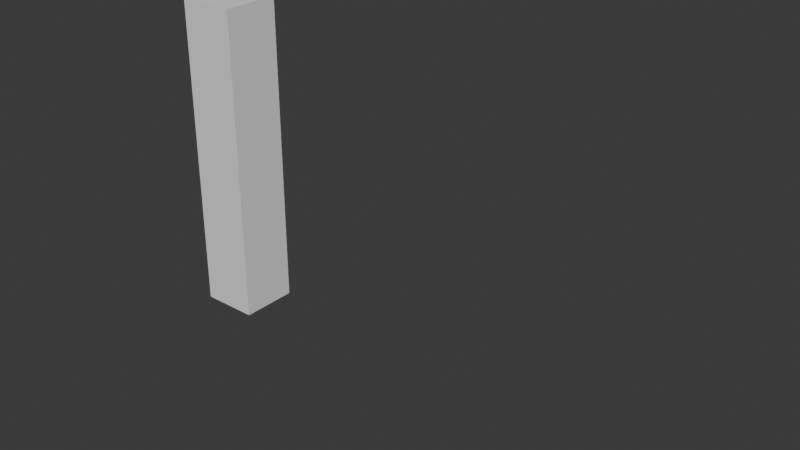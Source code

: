 # Source: Mech.blend  (saved by Blender 4.2.67; exported with 4.5.12 LTS)
import bpy
from mathutils import Matrix  # noqa: F401  (used for matrix-valued properties, if any)

bpy.ops.wm.read_factory_settings(use_empty=True)
scene = bpy.context.scene
scene.name = 'Scene'

# ---- collections
col_collection = bpy.data.collections.new('Collection'); scene.collection.children.link(col_collection)
col_collection_001 = bpy.data.collections.new('Collection.001'); col_collection.children.link(col_collection_001)

# ---- world
world_world = bpy.data.worlds.new('World'); scene.world = world_world
world_world.use_nodes = True; world_world.node_tree.nodes.clear()
_N = world_world.node_tree.nodes; _L = world_world.node_tree.links
n0 = _N.new('ShaderNodeOutputWorld'); n0.name = 'World Output'; n0.location = (300, 300)
n1 = _N.new('ShaderNodeBackground'); n1.name = 'Background'; n1.location = (10, 300)
n1.inputs[0].default_value = (0.05088, 0.05088, 0.05088, 1.0)
_L.new(n1.outputs[0], n0.inputs[0])
n0.is_active_output = True
world_world.color = (0.05088, 0.05088, 0.05088)
world_world.sun_shadow_jitter_overblur = 0.0

# ---- cameras
cam_camera = bpy.data.cameras.new('Camera')

# ---- meshes
me_cube_001 = bpy.data.meshes.new('Cube.001')
me_cube_001.from_pydata([(-1.0, -1.0, -1.0), (-1.0, -1.0, 10.0), (-1.0, 1.0, -1.0), (-1.0, 1.0, 10.0), (1.0, -1.0, -1.0), (1.0, -1.0, 10.0), (1.0, 1.0, -1.0), (1.0, 1.0, 10.0)], [], [(0, 1, 3, 2), (2, 3, 7, 6), (6, 7, 5, 4), (4, 5, 1, 0), (2, 6, 4, 0), (7, 3, 1, 5)])
_uv = me_cube_001.uv_layers.new(name='UVMap')
_uv.uv.foreach_set('vector', [0.375, 0.0, 0.625, 0.0, 0.625, 0.25, 0.375, 0.25, 0.375, 0.25, 0.625, 0.25, 0.625, 0.5, 0.375, 0.5, 0.375, 0.5, 0.625, 0.5, 0.625, 0.75, 0.375, 0.75, 0.375, 0.75, 0.625, 0.75, 0.625, 1.0, 0.375, 1.0, 0.125, 0.5, 0.375, 0.5, 0.375, 0.75, 0.125, 0.75, 0.625, 0.5, 0.875, 0.5, 0.875, 0.75, 0.625, 0.75])
me_cube_001.update()
me_mesh_003 = bpy.data.meshes.new('Mesh.003')
me_mesh_003.from_pydata([], [], [])
me_mesh_003.materials.append(None)
me_mesh_003.materials.append(None)
me_mesh_003.materials.append(None)
me_mesh_003.update()
me_mesh_001 = bpy.data.meshes.new('Mesh.001')
me_mesh_001.from_pydata([], [], [])
me_mesh_001.materials.append(None)
me_mesh_001.materials.append(None)
me_mesh_001.materials.append(None)
me_mesh_001.update()
arm_armature = bpy.data.armatures.new('Armature')  # bones are not reproduced
arm_metarig_001 = bpy.data.armatures.new('metarig.001')  # bones are not reproduced

# ---- objects
ob_cube = bpy.data.objects.new('Cube', me_cube_001)
ob_armature = bpy.data.objects.new('Armature', arm_armature)
ob_metarig_001 = bpy.data.objects.new('metarig.001', arm_metarig_001)
ob_body = bpy.data.objects.new('Body', me_mesh_003)
ob_camera = bpy.data.objects.new('Camera', cam_camera)
ob_arms = bpy.data.objects.new('Arms', me_mesh_001)

# ---- transforms, parenting, visibility, modifiers, constraints
ob_cube.location = (-16.0, 2.0, 1.0)
ob_armature.location = (0.0, 0.0, 0.0)
ob_metarig_001.location = (0.0, 0.0, 0.0)
ob_body.parent = ob_metarig_001
ob_body.location = (0.0, 0.0, 1.192e-07)
ob_body.color = (0.8, 0.8, 0.8, 1.0)
_m = ob_body.modifiers.new('Mirror', 'MIRROR')
_m.use_clip = True
_m = ob_body.modifiers.new('Armature', 'ARMATURE')
_m.object = ob_metarig_001
ob_camera.location = (0.0, 0.0, 0.0)
_c = ob_camera.constraints.new('COPY_ROTATION'); _c.name = 'Copy Rotation'
_c.active = False
_c.target = ob_metarig_001
_c.subtarget = 'Camera'
_c = ob_camera.constraints.new('COPY_LOCATION'); _c.name = 'Copy Location'
_c.target = ob_metarig_001
_c.subtarget = 'Camera'
ob_arms.parent = ob_metarig_001
ob_arms.location = (0.0, 0.0, 1.192e-07)
ob_arms.color = (0.8, 0.8, 0.8, 1.0)
_m = ob_arms.modifiers.new('Mirror', 'MIRROR')
_m.use_clip = True
_m = ob_arms.modifiers.new('Armature', 'ARMATURE')
_m.object = ob_metarig_001

# ---- collection membership
col_collection.objects.link(ob_cube)
col_collection.objects.link(ob_armature)
col_collection_001.objects.link(ob_metarig_001)
col_collection_001.objects.link(ob_body)
col_collection_001.objects.link(ob_camera)
col_collection_001.objects.link(ob_arms)

# ---- scene / render settings (as saved in the file)
scene.frame_start = 1; scene.frame_end = 250; scene.frame_set(1)
scene.render.engine = 'BLENDER_EEVEE_NEXT'
bpy.context.view_layer.update()

# ---- added for rendering (the .blend has no active camera and no usable light): camera, sun
cam_auto = bpy.data.cameras.new('AutoCamera')
cam_auto.lens = 50.0
cam_auto.sensor_width = 36.0
cam_auto.clip_end = 1000.0
ob_auto_camera = bpy.data.objects.new('AutoCamera', cam_auto)
scene.collection.objects.link(ob_auto_camera)
ob_auto_camera.location = (10.4389, -21.2267, 20.6511)
ob_auto_camera.rotation_euler = (1.09748, -7.21219e-08, 0.694738)
scene.camera = ob_auto_camera
light_auto_sun = bpy.data.lights.new('AutoSun', 'SUN')
light_auto_sun.energy = 3.0
light_auto_sun.angle = 0.0523599
ob_auto_sun = bpy.data.objects.new('AutoSun', light_auto_sun)
scene.collection.objects.link(ob_auto_sun)
ob_auto_sun.rotation_euler = (0.872665, 0.174533, 0.523599)
bpy.context.view_layer.update()
